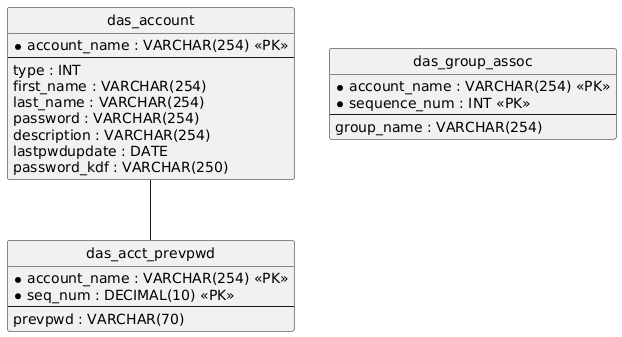

The diagram above was rendered by PlantUML. Its source (embedded in the PNG):
@startuml
hide circle
skinparam linetype ortho

entity "das_account" as das_account {
  * account_name : VARCHAR(254) <<PK>>
  --
  type : INT
  first_name : VARCHAR(254)
  last_name : VARCHAR(254)
  password : VARCHAR(254)
  description : VARCHAR(254)
  lastpwdupdate : DATE
  password_kdf : VARCHAR(250)
}

entity "das_group_assoc" as das_group_assoc {
  * account_name : VARCHAR(254) <<PK>>
  * sequence_num : INT <<PK>>
  --
  group_name : VARCHAR(254)
}

entity "das_acct_prevpwd" as das_acct_prevpwd {
  * account_name : VARCHAR(254) <<PK>>
  * seq_num : DECIMAL(10) <<PK>>
  --
  prevpwd : VARCHAR(70)
}

das_account -- das_acct_prevpwd
@enduml